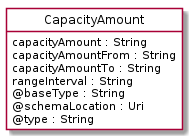

The diagram above was rendered by PlantUML. Its source (embedded in the PNG):
@startuml
hide circle
hide methods
hide stereotype
show <<Enumeration>> stereotype
skinparam class {
   BackgroundColor<<Enumeration>> #E6F5F7
   BackgroundColor<<Ref>> #FFFFE0
   BackgroundColor<<Pivot>> #FFFFFFF
   BackgroundColor<<SimpleType>> #E2F0DA
   BackgroundColor #FCF2E3
}

class CapacityAmount <<Pivot>> {
    capacityAmount : String
    capacityAmountFrom : String
    capacityAmountTo : String
    rangeInterval : String
    @baseType : String
    @schemaLocation : Uri
    @type : String
}


@enduml